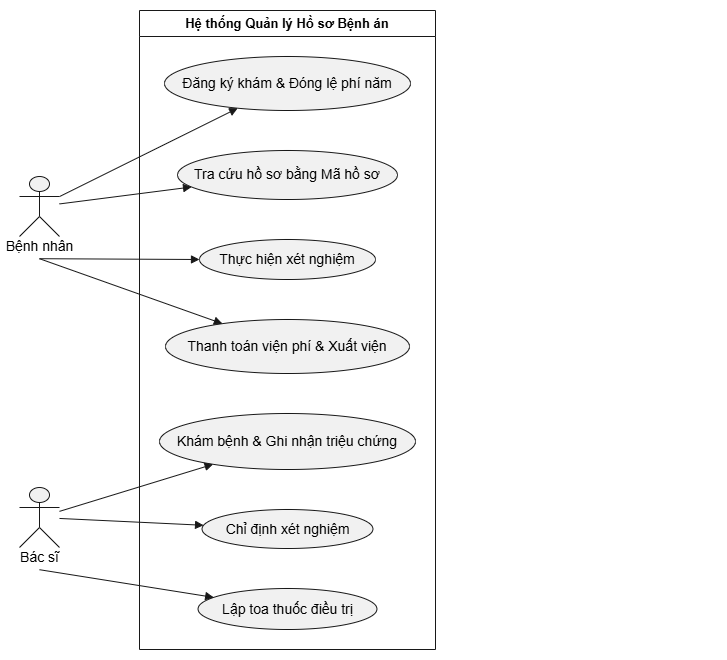

The diagram above was exported from draw.io. Its source (the exported page's mxGraphModel, read from the mxfile embedded in the PNG):
<mxGraphModel dx="1060" dy="2157" grid="1" gridSize="10" guides="1" tooltips="1" connect="1" arrows="1" fold="1" page="1" pageScale="1" pageWidth="827" pageHeight="1169" math="0" shadow="0">
  <root>
    <mxCell id="0" />
    <mxCell id="1" parent="0" />
    <UserObject label="" plantUmlData="{&#10;  &quot;data&quot;: &quot;@startuml\nleft to right direction\nskinparam packageStyle rectangle\n\nactor \&quot;Bệnh nhân\&quot; as BN\nactor \&quot;Bác sĩ\&quot; as BS\n\nrectangle \&quot;Hệ thống Quản lý Hồ sơ Bệnh án\&quot; {\n    usecase \&quot;Đăng ký khám &amp; Đóng lệ phí năm\&quot; as UC1\n    usecase \&quot;Tra cứu hồ sơ bằng Mã hồ sơ\&quot; as UC2\n    usecase \&quot;Khám bệnh &amp; Ghi nhận triệu chứng\&quot; as UC3\n    usecase \&quot;Chỉ định xét nghiệm\&quot; as UC4\n    usecase \&quot;Thực hiện xét nghiệm\&quot; as UC5\n    usecase \&quot;Lập toa thuốc điều trị\&quot; as UC6\n    usecase \&quot;Thanh toán viện phí &amp; Xuất viện\&quot; as UC7\n}\n\nBN --&gt; UC1\nBN --&gt; UC2\nBS --&gt; UC3\nBS --&gt; UC4\nBN --&gt; UC5\nBS --&gt; UC6\nBN --&gt; UC7\n@enduml\n```[cite: 5]\n\n---\n\n### 2. Mã nguồn PlantUML cho Câu 5 (Activity Diagram - Sơ đồ hoạt động)\n```plantuml\n@startuml\nskinparam DefaultTextAlignment center\n\nstart\n:Bệnh nhân đến bệnh viện;\nif (Khám lần đầu?) then (Đúng)\n    :Lập phiếu đăng ký\\n(Họ tên, ĐC, Ngày sinh, SĐT, Ảnh 3x4);\n    :Đóng lệ phí hằng năm;\n    :Cấp hồ sơ bệnh án\\n(Ghi Mã hồ sơ ở trang bìa);\nelse (Sai / Tái khám)\n    :Cung cấp Mã hồ sơ\\nđể tra cứu lịch sử trên máy tính;\nendif\n\n:Khám bệnh\\n(Ngày giờ, Khoa, Triệu chứng, Thân nhiệt, Huyết áp...);\n\nif (Có cần xét nghiệm không?) then (Có)\n    :Chỉ định xét nghiệm;\n    :Thực hiện xét nghiệm &amp; Nhận kết quả;\nelse (Không)\n    :Bỏ qua bước xét nghiệm;\nendif\n\n:Lập toa thuốc điều trị cho triệu chứng;\n:Thanh toán viện phí và xuất viện;\n:Nhân viên CSKH ghi nhận thông tin lên máy tính;\nstop\n@enduml\n```[cite: 5]\n\n---\n\n### 3. Mã nguồn PlantUML cho Câu 6 (Sequence Diagram - Lập toa thuốc)\n```plantuml\n@startuml\nautonumber\nskinparam BoxPadding 10\nskinparam ParticipantPadding 10\n\nactor \&quot;Bác sĩ\&quot; as BS\nboundary \&quot;FrmKhamBenh\&quot; as UI\ncontrol \&quot;ToaThuocController\&quot; as Ctrl\nentity \&quot;PhieuKhamBenh\&quot; as PK\nentity \&quot;ToaThuoc\&quot; as TT\n\nBS -&gt; UI : chonLapToa(maPhieuKham)\nactivate UI\nUI -&gt; Ctrl : layThongTinKham(maPhieuKham)\nactivate Ctrl\nCtrl -&gt; PK : truyVanThongTin()\nactivate PK\nPK --&gt; Ctrl : Trả về thông tin khám &amp; triệu chứng\ndeactivate PK\nCtrl --&gt; UI : Hiển thị form lập toa thuốc\ndeactivate Ctrl\nUI --&gt; BS : Hiển thị giao diện kê toa\n\nBS -&gt; UI : nhapThongTinToaThuoc(tenThuoc, lieuLuong, cachDung)\nUI -&gt; Ctrl : xuLyLuuToaThuoc(...)\nactivate Ctrl\nCtrl -&gt; TT : taoToaThuocMoi()\nactivate TT\nTT --&gt; Ctrl : Lưu thành công\ndeactivate TT\nCtrl --&gt; UI : Thông báo lập toa thành công\ndeactivate Ctrl\nUI --&gt; BS : Hiển thị toa thuốc hoàn tất\ndeactivate UI\n\n@enduml\n```[cite: 5]&quot;,&#10;  &quot;config&quot;: null&#10;}" id="23DcHUblm1oPi0k_3DsY-1">
      <mxCell connectable="0" parent="1" style="group;transparentBounds=1;editIcon=1;lockedGroup=0;groupPadding=10 291 10 10;" vertex="1">
        <mxGeometry as="geometry" />
      </mxCell>
    </UserObject>
    <UserObject label="Hệ thống Quản lý Hồ sơ Bệnh án" plantUmlId="rect_0" plantUmlBaseStyle="swimlane;collapsible=0;startSize=26;fillColor=none;strokeColor=#181818;fontColor=#000000;fontSize=13;fontStyle=1;whiteSpace=wrap;" plantUmlBaseValue="Hệ thống Quản lý Hồ sơ Bệnh án" id="23DcHUblm1oPi0k_3DsY-345">
      <mxCell parent="23DcHUblm1oPi0k_3DsY-1" style="swimlane;collapsible=0;startSize=26;fillColor=none;strokeColor=#181818;fontColor=#000000;fontSize=13;fontStyle=1;whiteSpace=wrap;" vertex="1">
        <mxGeometry height="639" width="296" x="180" y="-470.0000000000001" as="geometry" />
      </mxCell>
    </UserObject>
    <UserObject label="Đăng ký khám &amp;amp; Đóng lệ phí năm" plantUmlId="uc_1" plantUmlBaseStyle="ellipse;html=1;fillColor=#F1F1F1;strokeColor=#181818;whiteSpace=wrap;fontColor=#000000;fontSize=14;" plantUmlBaseValue="Đăng ký khám &amp;amp; Đóng lệ phí năm" id="23DcHUblm1oPi0k_3DsY-346">
      <mxCell parent="23DcHUblm1oPi0k_3DsY-345" style="ellipse;html=1;fillColor=#F1F1F1;strokeColor=#181818;whiteSpace=wrap;fontColor=#000000;fontSize=14;" vertex="1">
        <mxGeometry height="54" width="246" x="25" y="46" as="geometry" />
      </mxCell>
    </UserObject>
    <UserObject label="Tra cứu hồ sơ bằng Mã hồ sơ" plantUmlId="uc_2" plantUmlBaseStyle="ellipse;html=1;fillColor=#F1F1F1;strokeColor=#181818;whiteSpace=wrap;fontColor=#000000;fontSize=14;" plantUmlBaseValue="Tra cứu hồ sơ bằng Mã hồ sơ" id="23DcHUblm1oPi0k_3DsY-347">
      <mxCell parent="23DcHUblm1oPi0k_3DsY-345" style="ellipse;html=1;fillColor=#F1F1F1;strokeColor=#181818;whiteSpace=wrap;fontColor=#000000;fontSize=14;" vertex="1">
        <mxGeometry height="49" width="220" x="38" y="140" as="geometry" />
      </mxCell>
    </UserObject>
    <UserObject label="Thực hiện xét nghiệm" plantUmlId="uc_3" plantUmlBaseStyle="ellipse;html=1;fillColor=#F1F1F1;strokeColor=#181818;whiteSpace=wrap;fontColor=#000000;fontSize=14;" plantUmlBaseValue="Thực hiện xét nghiệm" id="23DcHUblm1oPi0k_3DsY-348">
      <mxCell parent="23DcHUblm1oPi0k_3DsY-345" style="ellipse;html=1;fillColor=#F1F1F1;strokeColor=#181818;whiteSpace=wrap;fontColor=#000000;fontSize=14;" vertex="1">
        <mxGeometry height="40" width="176" x="60" y="229" as="geometry" />
      </mxCell>
    </UserObject>
    <UserObject label="Thanh toán viện phí &amp;amp; Xuất viện" plantUmlId="uc_4" plantUmlBaseStyle="ellipse;html=1;fillColor=#F1F1F1;strokeColor=#181818;whiteSpace=wrap;fontColor=#000000;fontSize=14;" plantUmlBaseValue="Thanh toán viện phí &amp;amp; Xuất viện" id="23DcHUblm1oPi0k_3DsY-349">
      <mxCell parent="23DcHUblm1oPi0k_3DsY-345" style="ellipse;html=1;fillColor=#F1F1F1;strokeColor=#181818;whiteSpace=wrap;fontColor=#000000;fontSize=14;" vertex="1">
        <mxGeometry height="54" width="244" x="26" y="309" as="geometry" />
      </mxCell>
    </UserObject>
    <UserObject label="Khám bệnh &amp;amp; Ghi nhận triệu chứng" plantUmlId="uc_5" plantUmlBaseStyle="ellipse;html=1;fillColor=#F1F1F1;strokeColor=#181818;whiteSpace=wrap;fontColor=#000000;fontSize=14;" plantUmlBaseValue="Khám bệnh &amp;amp; Ghi nhận triệu chứng" id="23DcHUblm1oPi0k_3DsY-350">
      <mxCell parent="23DcHUblm1oPi0k_3DsY-345" style="ellipse;html=1;fillColor=#F1F1F1;strokeColor=#181818;whiteSpace=wrap;fontColor=#000000;fontSize=14;" vertex="1">
        <mxGeometry height="56" width="256" x="20" y="403" as="geometry" />
      </mxCell>
    </UserObject>
    <UserObject label="Chỉ định xét nghiệm" plantUmlId="uc_6" plantUmlBaseStyle="ellipse;html=1;fillColor=#F1F1F1;strokeColor=#181818;whiteSpace=wrap;fontColor=#000000;fontSize=14;" plantUmlBaseValue="Chỉ định xét nghiệm" id="23DcHUblm1oPi0k_3DsY-351">
      <mxCell parent="23DcHUblm1oPi0k_3DsY-345" style="ellipse;html=1;fillColor=#F1F1F1;strokeColor=#181818;whiteSpace=wrap;fontColor=#000000;fontSize=14;" vertex="1">
        <mxGeometry height="39" width="171" x="62.5" y="499" as="geometry" />
      </mxCell>
    </UserObject>
    <UserObject label="Lập toa thuốc điều trị" plantUmlId="uc_7" plantUmlBaseStyle="ellipse;html=1;fillColor=#F1F1F1;strokeColor=#181818;whiteSpace=wrap;fontColor=#000000;fontSize=14;" plantUmlBaseValue="Lập toa thuốc điều trị" id="23DcHUblm1oPi0k_3DsY-352">
      <mxCell parent="23DcHUblm1oPi0k_3DsY-345" style="ellipse;html=1;fillColor=#F1F1F1;strokeColor=#181818;whiteSpace=wrap;fontColor=#000000;fontSize=14;" vertex="1">
        <mxGeometry height="41" width="179" x="58.5" y="578" as="geometry" />
      </mxCell>
    </UserObject>
    <UserObject label="" plantUmlId="actor_8" plantUmlBaseStyle="shape=umlActor;html=1;fillColor=#F1F1F1;strokeColor=#181818;fontColor=#000000;fontSize=14;" plantUmlBaseValue="" id="23DcHUblm1oPi0k_3DsY-353">
      <mxCell parent="23DcHUblm1oPi0k_3DsY-1" style="shape=umlActor;html=1;fillColor=#F1F1F1;strokeColor=#181818;fontColor=#000000;fontSize=14;" vertex="1">
        <mxGeometry height="60" width="40" x="60" y="-304.0000000000001" as="geometry" />
      </mxCell>
    </UserObject>
    <UserObject label="Bệnh nhân" plantUmlId="actorlbl_9" plantUmlBaseStyle="text;html=1;align=center;verticalAlign=middle;spacingBottom=1;fontColor=#000000;fontSize=14;part=1;" plantUmlBaseValue="Bệnh nhân" id="23DcHUblm1oPi0k_3DsY-354">
      <mxCell parent="23DcHUblm1oPi0k_3DsY-353" style="text;html=1;align=center;verticalAlign=middle;spacingBottom=1;fontColor=#000000;fontSize=14;part=1;" vertex="1">
        <mxGeometry height="17" width="79" x="-19.5" y="62" as="geometry" />
      </mxCell>
    </UserObject>
    <UserObject label="" plantUmlId="actor_10" plantUmlBaseStyle="shape=umlActor;html=1;fillColor=#F1F1F1;strokeColor=#181818;fontColor=#000000;fontSize=14;" plantUmlBaseValue="" id="23DcHUblm1oPi0k_3DsY-355">
      <mxCell parent="23DcHUblm1oPi0k_3DsY-1" style="shape=umlActor;html=1;fillColor=#F1F1F1;strokeColor=#181818;fontColor=#000000;fontSize=14;" vertex="1">
        <mxGeometry height="60" width="40" x="60" y="6.999999999999886" as="geometry" />
      </mxCell>
    </UserObject>
    <UserObject label="Bác sĩ" plantUmlId="actorlbl_11" plantUmlBaseStyle="text;html=1;align=center;verticalAlign=middle;spacingBottom=1;fontColor=#000000;fontSize=14;part=1;" plantUmlBaseValue="Bác sĩ" id="23DcHUblm1oPi0k_3DsY-356">
      <mxCell parent="23DcHUblm1oPi0k_3DsY-355" style="text;html=1;align=center;verticalAlign=middle;spacingBottom=1;fontColor=#000000;fontSize=14;part=1;" vertex="1">
        <mxGeometry height="17" width="52" x="-6" y="62" as="geometry" />
      </mxCell>
    </UserObject>
    <UserObject label="" plantUmlId="rel_12" plantUmlBaseStyle="endArrow=block;endFill=1;strokeColor=#181818;fontColor=#000000;fontSize=13;edgeStyle=none;rounded=0;html=1;curved=0;endSize=6;sourcePerimeterSpacing=0;targetPerimeterSpacing=0;" plantUmlBaseValue="" id="23DcHUblm1oPi0k_3DsY-357">
      <mxCell edge="1" parent="23DcHUblm1oPi0k_3DsY-1" source="23DcHUblm1oPi0k_3DsY-353" style="endArrow=block;endFill=1;strokeColor=#181818;fontColor=#000000;fontSize=13;edgeStyle=none;rounded=0;html=1;curved=0;endSize=6;sourcePerimeterSpacing=0;targetPerimeterSpacing=0;" target="23DcHUblm1oPi0k_3DsY-346">
        <mxGeometry relative="1" as="geometry" />
      </mxCell>
    </UserObject>
    <UserObject label="" plantUmlId="rel_13" plantUmlBaseStyle="endArrow=block;endFill=1;strokeColor=#181818;fontColor=#000000;fontSize=13;edgeStyle=none;rounded=0;html=1;curved=0;endSize=6;sourcePerimeterSpacing=0;targetPerimeterSpacing=0;" plantUmlBaseValue="" id="23DcHUblm1oPi0k_3DsY-358">
      <mxCell edge="1" parent="23DcHUblm1oPi0k_3DsY-1" source="23DcHUblm1oPi0k_3DsY-353" style="endArrow=block;endFill=1;strokeColor=#181818;fontColor=#000000;fontSize=13;edgeStyle=none;rounded=0;html=1;curved=0;endSize=6;sourcePerimeterSpacing=0;targetPerimeterSpacing=0;" target="23DcHUblm1oPi0k_3DsY-347">
        <mxGeometry relative="1" as="geometry" />
      </mxCell>
    </UserObject>
    <UserObject label="" plantUmlId="rel_14" plantUmlBaseStyle="endArrow=block;endFill=1;strokeColor=#181818;fontColor=#000000;fontSize=13;edgeStyle=none;rounded=0;html=1;curved=0;endSize=6;sourcePerimeterSpacing=0;targetPerimeterSpacing=0;" plantUmlBaseValue="" id="23DcHUblm1oPi0k_3DsY-359">
      <mxCell edge="1" parent="23DcHUblm1oPi0k_3DsY-1" source="23DcHUblm1oPi0k_3DsY-355" style="endArrow=block;endFill=1;strokeColor=#181818;fontColor=#000000;fontSize=13;edgeStyle=none;rounded=0;html=1;curved=0;endSize=6;sourcePerimeterSpacing=0;targetPerimeterSpacing=0;" target="23DcHUblm1oPi0k_3DsY-350">
        <mxGeometry relative="1" as="geometry" />
      </mxCell>
    </UserObject>
    <UserObject label="" plantUmlId="rel_15" plantUmlBaseStyle="endArrow=block;endFill=1;strokeColor=#181818;fontColor=#000000;fontSize=13;edgeStyle=none;rounded=0;html=1;curved=0;endSize=6;sourcePerimeterSpacing=0;targetPerimeterSpacing=0;" plantUmlBaseValue="" id="23DcHUblm1oPi0k_3DsY-360">
      <mxCell edge="1" parent="23DcHUblm1oPi0k_3DsY-1" source="23DcHUblm1oPi0k_3DsY-355" style="endArrow=block;endFill=1;strokeColor=#181818;fontColor=#000000;fontSize=13;edgeStyle=none;rounded=0;html=1;curved=0;endSize=6;sourcePerimeterSpacing=0;targetPerimeterSpacing=0;" target="23DcHUblm1oPi0k_3DsY-351">
        <mxGeometry relative="1" as="geometry" />
      </mxCell>
    </UserObject>
    <UserObject label="" plantUmlId="rel_16" plantUmlBaseStyle="endArrow=block;endFill=1;strokeColor=#181818;fontColor=#000000;fontSize=13;edgeStyle=none;rounded=0;html=1;exitX=0.5;exitY=1.37;exitPerimeter=0;curved=0;endSize=6;sourcePerimeterSpacing=0;targetPerimeterSpacing=0;" plantUmlBaseValue="" id="23DcHUblm1oPi0k_3DsY-361">
      <mxCell edge="1" parent="23DcHUblm1oPi0k_3DsY-1" source="23DcHUblm1oPi0k_3DsY-353" style="endArrow=block;endFill=1;strokeColor=#181818;fontColor=#000000;fontSize=13;edgeStyle=none;rounded=0;html=1;exitX=0.5;exitY=1.37;exitPerimeter=0;curved=0;endSize=6;sourcePerimeterSpacing=0;targetPerimeterSpacing=0;" target="23DcHUblm1oPi0k_3DsY-348">
        <mxGeometry relative="1" as="geometry" />
      </mxCell>
    </UserObject>
    <UserObject label="" plantUmlId="rel_17" plantUmlBaseStyle="endArrow=block;endFill=1;strokeColor=#181818;fontColor=#000000;fontSize=13;edgeStyle=none;rounded=0;html=1;exitX=0.5;exitY=1.37;exitPerimeter=0;curved=0;endSize=6;sourcePerimeterSpacing=0;targetPerimeterSpacing=0;" plantUmlBaseValue="" id="23DcHUblm1oPi0k_3DsY-362">
      <mxCell edge="1" parent="23DcHUblm1oPi0k_3DsY-1" source="23DcHUblm1oPi0k_3DsY-355" style="endArrow=block;endFill=1;strokeColor=#181818;fontColor=#000000;fontSize=13;edgeStyle=none;rounded=0;html=1;exitX=0.5;exitY=1.37;exitPerimeter=0;curved=0;endSize=6;sourcePerimeterSpacing=0;targetPerimeterSpacing=0;" target="23DcHUblm1oPi0k_3DsY-352">
        <mxGeometry relative="1" as="geometry" />
      </mxCell>
    </UserObject>
    <UserObject label="" plantUmlId="rel_18" plantUmlBaseStyle="endArrow=block;endFill=1;strokeColor=#181818;fontColor=#000000;fontSize=13;edgeStyle=none;rounded=0;html=1;exitX=0.5;exitY=1.37;exitPerimeter=0;curved=0;endSize=6;sourcePerimeterSpacing=0;targetPerimeterSpacing=0;" plantUmlBaseValue="" id="23DcHUblm1oPi0k_3DsY-363">
      <mxCell edge="1" parent="23DcHUblm1oPi0k_3DsY-1" source="23DcHUblm1oPi0k_3DsY-353" style="endArrow=block;endFill=1;strokeColor=#181818;fontColor=#000000;fontSize=13;edgeStyle=none;rounded=0;html=1;exitX=0.5;exitY=1.37;exitPerimeter=0;curved=0;endSize=6;sourcePerimeterSpacing=0;targetPerimeterSpacing=0;" target="23DcHUblm1oPi0k_3DsY-349">
        <mxGeometry relative="1" as="geometry" />
      </mxCell>
    </UserObject>
  </root>
</mxGraphModel>